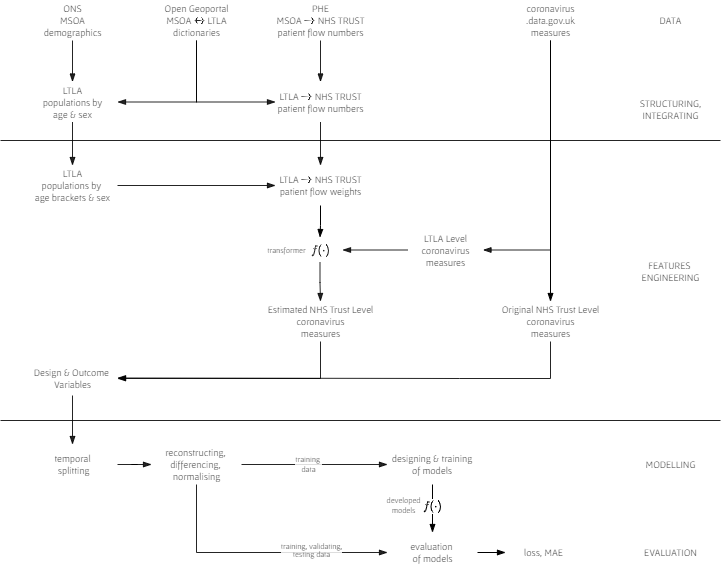

The diagram above was exported from draw.io. Its source (the exported page's mxGraphModel, read from the mxfile embedded in the PNG):
<mxGraphModel dx="1038" dy="652" grid="1" gridSize="10" guides="1" tooltips="1" connect="1" arrows="1" fold="1" page="1" pageScale="1" pageWidth="827" pageHeight="1169" math="1" shadow="0">
  <root>
    <mxCell id="0" />
    <mxCell id="1" parent="0" />
    <mxCell id="2" style="edgeStyle=elbowEdgeStyle;rounded=0;orthogonalLoop=1;jettySize=auto;html=1;entryX=1;entryY=0.5;entryDx=0;entryDy=0;fontFamily=Gafata;fontSize=10;fontColor=#000000;endArrow=blockThin;endFill=1;strokeColor=default;opacity=85;elbow=vertical;" edge="1" source="30" target="34" parent="1">
      <mxGeometry relative="1" as="geometry">
        <Array as="points">
          <mxPoint x="260" y="418" />
        </Array>
      </mxGeometry>
    </mxCell>
    <mxCell id="3" style="edgeStyle=orthogonalEdgeStyle;rounded=0;orthogonalLoop=1;jettySize=auto;html=1;fontFamily=Gafata;fontSize=10;strokeColor=#000000;fontStyle=0;fontColor=#000000;textOpacity=85;endArrow=blockThin;endFill=1;opacity=85;" edge="1" source="4" target="12" parent="1">
      <mxGeometry relative="1" as="geometry" />
    </mxCell>
    <UserObject label="PHE&lt;br style=&quot;font-size: 10px;&quot;&gt;MSOA \(\rightarrow\) NHS TRUST&lt;br style=&quot;font-size: 10px;&quot;&gt;patient flow numbers" link="https://app.box.com/s/ qh8gzpzeo1firv1ezfxx2e6c4tgtrudl" id="4">
      <mxCell style="text;html=1;aspect=fixed;fontFamily=Gafata;fontSize=10;fillColor=none;opacity=30;strokeColor=none;rotation=0;labelPosition=center;verticalLabelPosition=middle;align=center;verticalAlign=middle;rounded=1;fontStyle=0;fontColor=#000000;textOpacity=85;" vertex="1" parent="1">
        <mxGeometry x="315" y="40" width="90" height="40" as="geometry" />
      </mxCell>
    </UserObject>
    <mxCell id="5" style="edgeStyle=orthogonalEdgeStyle;rounded=0;orthogonalLoop=1;jettySize=auto;html=1;entryX=1;entryY=0.5;entryDx=0;entryDy=0;fontFamily=Gafata;fontSize=10;strokeColor=#000000;fontColor=#000000;endArrow=blockThin;endFill=1;textOpacity=85;opacity=85;" edge="1" source="7" target="14" parent="1">
      <mxGeometry relative="1" as="geometry">
        <Array as="points">
          <mxPoint x="236" y="142" />
        </Array>
      </mxGeometry>
    </mxCell>
    <mxCell id="6" style="edgeStyle=orthogonalEdgeStyle;rounded=0;orthogonalLoop=1;jettySize=auto;html=1;entryX=0;entryY=0.5;entryDx=0;entryDy=0;fontFamily=Gafata;fontSize=10;strokeColor=#000000;exitX=0.5;exitY=1;exitDx=0;exitDy=0;fontColor=#000000;endArrow=blockThin;endFill=1;textOpacity=85;opacity=85;" edge="1" source="7" target="12" parent="1">
      <mxGeometry relative="1" as="geometry">
        <Array as="points">
          <mxPoint x="236" y="142" />
        </Array>
      </mxGeometry>
    </mxCell>
    <UserObject label="Open Geoportal&lt;br style=&quot;font-size: 10px;&quot;&gt;MSOA \(\leftrightarrow\) LTLA&lt;br style=&quot;font-size: 10px;&quot;&gt;dictionaries" link="https://geoportal.statistics.gov.uk/search?collection=Dataset&amp;sort=name&amp;tags= all(LUP_MSOA_WD_LAD)" id="7">
      <mxCell style="text;html=1;aspect=fixed;fontFamily=Gafata;fontSize=10;fillColor=none;opacity=30;strokeColor=none;rotation=0;labelPosition=center;verticalLabelPosition=middle;align=center;verticalAlign=middle;rounded=1;fontStyle=0;fontColor=#000000;textOpacity=85;" vertex="1" parent="1">
        <mxGeometry x="191" y="40" width="90" height="40" as="geometry" />
      </mxCell>
    </UserObject>
    <mxCell id="8" style="edgeStyle=orthogonalEdgeStyle;rounded=0;orthogonalLoop=1;jettySize=auto;html=1;fontFamily=Gafata;fontSize=10;fontStyle=0;fontColor=#000000;endArrow=blockThin;endFill=1;textOpacity=85;opacity=85;" edge="1" source="9" target="14" parent="1">
      <mxGeometry relative="1" as="geometry" />
    </mxCell>
    <UserObject label="ONS&lt;br style=&quot;font-size: 10px;&quot;&gt;MSOA&lt;br style=&quot;font-size: 10px;&quot;&gt;demographics" link="https://www.ons.gov.uk/peoplepopulationandcommunity/ populationandmigration/populationestimates/datasets/ middlesuperoutputareamidyearpopulationestimates" id="9">
      <mxCell style="text;html=1;aspect=fixed;fontFamily=Gafata;fontSize=10;fillColor=none;opacity=30;strokeColor=none;rotation=0;labelPosition=center;verticalLabelPosition=middle;align=center;verticalAlign=middle;rounded=1;fontStyle=0;fontColor=#000000;textOpacity=85;" vertex="1" parent="1">
        <mxGeometry x="67" y="40" width="90" height="40" as="geometry" />
      </mxCell>
    </UserObject>
    <mxCell id="10" value="DATA" style="text;html=1;strokeColor=none;fillColor=none;align=center;verticalAlign=middle;whiteSpace=wrap;rounded=1;fontFamily=Gafata;fontSize=10;opacity=30;shadow=0;arcSize=50;fontStyle=0;fontColor=#000000;textOpacity=85;" vertex="1" parent="1">
      <mxGeometry x="678" y="40" width="65" height="40" as="geometry" />
    </mxCell>
    <mxCell id="11" style="edgeStyle=orthogonalEdgeStyle;rounded=0;orthogonalLoop=1;jettySize=auto;html=1;entryX=0.5;entryY=0;entryDx=0;entryDy=0;fontFamily=Gafata;fontSize=10;strokeColor=#000000;endArrow=blockThin;endFill=1;fontStyle=0;fontColor=#000000;textOpacity=85;opacity=85;" edge="1" source="12" target="20" parent="1">
      <mxGeometry relative="1" as="geometry" />
    </mxCell>
    <UserObject label="LTLA \(\rightarrow\) NHS TRUST&lt;br style=&quot;font-size: 10px;&quot;&gt;patient flow numbers" id="12">
      <mxCell style="text;html=1;aspect=fixed;fontFamily=Gafata;fontSize=10;fillColor=none;opacity=30;strokeColor=none;rotation=0;labelPosition=center;verticalLabelPosition=middle;align=center;verticalAlign=middle;fontStyle=0;rounded=1;fontColor=#000000;textOpacity=85;" vertex="1" parent="1">
        <mxGeometry x="315" y="121.5" width="90" height="40" as="geometry" />
      </mxCell>
    </UserObject>
    <mxCell id="13" style="edgeStyle=orthogonalEdgeStyle;rounded=0;orthogonalLoop=1;jettySize=auto;html=1;entryX=0.5;entryY=0;entryDx=0;entryDy=0;fontFamily=Gafata;fontSize=10;fontStyle=0;fontColor=#000000;endArrow=blockThin;endFill=1;textOpacity=85;opacity=85;" edge="1" source="14" target="18" parent="1">
      <mxGeometry relative="1" as="geometry" />
    </mxCell>
    <UserObject label="LTLA&lt;br style=&quot;font-size: 10px;&quot;&gt;populations by&lt;br style=&quot;font-size: 10px;&quot;&gt;age &amp;amp; sex" id="14">
      <mxCell style="text;html=1;aspect=fixed;fontFamily=Gafata;fontSize=10;fillColor=none;opacity=30;strokeColor=none;rotation=0;labelPosition=center;verticalLabelPosition=middle;align=center;verticalAlign=middle;fontStyle=0;rounded=1;fontColor=#000000;textOpacity=85;" vertex="1" parent="1">
        <mxGeometry x="67" y="121.5" width="90" height="40" as="geometry" />
      </mxCell>
    </UserObject>
    <mxCell id="15" value="STRUCTURING, INTEGRATING" style="text;html=1;strokeColor=none;fillColor=none;align=center;verticalAlign=middle;whiteSpace=wrap;rounded=1;fontFamily=Gafata;fontSize=10;opacity=30;shadow=0;arcSize=50;fontStyle=0;fontColor=#000000;textOpacity=85;" vertex="1" parent="1">
      <mxGeometry x="678" y="129" width="65" height="40" as="geometry" />
    </mxCell>
    <mxCell id="16" value="FEATURES &lt;br&gt;ENGINEERING" style="text;html=1;strokeColor=none;fillColor=none;align=center;verticalAlign=middle;whiteSpace=wrap;rounded=1;fontFamily=Gafata;fontSize=10;opacity=30;shadow=0;arcSize=50;fontStyle=0;fontColor=#000000;textOpacity=85;" vertex="1" parent="1">
      <mxGeometry x="678" y="291" width="65" height="40" as="geometry" />
    </mxCell>
    <mxCell id="17" style="edgeStyle=orthogonalEdgeStyle;rounded=0;orthogonalLoop=1;jettySize=auto;html=1;entryX=0;entryY=0.5;entryDx=0;entryDy=0;fontFamily=Gafata;fontSize=10;strokeColor=#000000;endArrow=blockThin;endFill=1;fontStyle=0;fontColor=#000000;textOpacity=85;opacity=85;" edge="1" source="18" target="20" parent="1">
      <mxGeometry relative="1" as="geometry" />
    </mxCell>
    <UserObject label="LTLA&lt;br style=&quot;font-size: 10px;&quot;&gt;populations by &lt;br style=&quot;font-size: 10px;&quot;&gt;age brackets &amp;amp; sex" id="18">
      <mxCell style="text;html=1;aspect=fixed;fontFamily=Gafata;fontSize=10;fillColor=none;opacity=30;strokeColor=none;rotation=0;labelPosition=center;verticalLabelPosition=middle;align=center;verticalAlign=middle;fontStyle=0;rounded=1;fontColor=#000000;textOpacity=85;" vertex="1" parent="1">
        <mxGeometry x="67" y="205" width="90" height="40" as="geometry" />
      </mxCell>
    </UserObject>
    <mxCell id="19" style="edgeStyle=orthogonalEdgeStyle;rounded=0;orthogonalLoop=1;jettySize=auto;html=1;fontFamily=Gafata;fontSize=10;strokeColor=#000000;endArrow=blockThin;endFill=1;fontStyle=0;fontColor=#000000;textOpacity=85;" edge="1" source="20" target="32" parent="1">
      <mxGeometry relative="1" as="geometry" />
    </mxCell>
    <UserObject label="LTLA \(\rightarrow\) NHS TRUST&lt;br style=&quot;font-size: 10px;&quot;&gt;patient flow weights" id="20">
      <mxCell style="text;html=1;aspect=fixed;fontFamily=Gafata;fontSize=10;fillColor=none;opacity=30;strokeColor=none;rotation=0;labelPosition=center;verticalLabelPosition=middle;align=center;verticalAlign=middle;fontStyle=0;rounded=1;fontColor=#000000;textOpacity=85;" vertex="1" parent="1">
        <mxGeometry x="315" y="205" width="90" height="40" as="geometry" />
      </mxCell>
    </UserObject>
    <mxCell id="21" style="edgeStyle=orthogonalEdgeStyle;rounded=0;orthogonalLoop=1;jettySize=auto;html=1;entryX=0;entryY=0.5;entryDx=0;entryDy=0;fontFamily=Gafata;fontSize=10;fontStyle=0;fontColor=#000000;endArrow=blockThin;endFill=1;textOpacity=85;" edge="1" source="23" target="27" parent="1">
      <mxGeometry relative="1" as="geometry" />
    </mxCell>
    <mxCell id="22" style="edgeStyle=orthogonalEdgeStyle;rounded=0;orthogonalLoop=1;jettySize=auto;html=1;fontFamily=Gafata;fontSize=10;strokeColor=#000000;fontColor=#000000;endArrow=blockThin;endFill=1;textOpacity=85;opacity=85;entryX=0.5;entryY=0;entryDx=0;entryDy=0;" edge="1" source="23" target="25" parent="1">
      <mxGeometry relative="1" as="geometry">
        <mxPoint x="530" y="290" as="targetPoint" />
        <Array as="points">
          <mxPoint x="590" y="290" />
        </Array>
      </mxGeometry>
    </mxCell>
    <UserObject label="coronavirus&lt;br style=&quot;font-size: 10px;&quot;&gt;.data.gov.uk&lt;br style=&quot;font-size: 10px;&quot;&gt;measures" link="https://coronavirus.data.gov.uk/details/ developers-guide/main-api" id="23">
      <mxCell style="text;html=1;aspect=fixed;fontFamily=Gafata;fontSize=10;fillColor=none;opacity=30;strokeColor=none;rotation=0;labelPosition=center;verticalLabelPosition=middle;align=center;verticalAlign=middle;rounded=1;fontStyle=0;fontColor=#000000;textOpacity=85;" vertex="1" parent="1">
        <mxGeometry x="545" y="40" width="90" height="40" as="geometry" />
      </mxCell>
    </UserObject>
    <mxCell id="24" style="edgeStyle=orthogonalEdgeStyle;rounded=0;orthogonalLoop=1;jettySize=auto;html=1;fontFamily=Gafata;fontSize=8;strokeColor=#000000;fontColor=#000000;endArrow=blockThin;endFill=1;textOpacity=85;opacity=85;" edge="1" source="25" target="32" parent="1">
      <mxGeometry relative="1" as="geometry" />
    </mxCell>
    <UserObject label="LTLA Level&lt;br style=&quot;font-size: 10px;&quot;&gt;coronavirus&lt;br style=&quot;font-size: 10px;&quot;&gt;measures" id="25">
      <mxCell style="text;html=1;aspect=fixed;fontFamily=Gafata;fontSize=10;fillColor=#CCCCFF;opacity=0;strokeColor=none;rotation=0;labelPosition=center;verticalLabelPosition=middle;align=center;verticalAlign=middle;direction=south;rounded=1;fontStyle=0;fontColor=#000000;textOpacity=85;" vertex="1" parent="1">
        <mxGeometry x="447.5" y="269.5" width="75" height="40" as="geometry" />
      </mxCell>
    </UserObject>
    <mxCell id="26" style="edgeStyle=orthogonalEdgeStyle;rounded=0;orthogonalLoop=1;jettySize=auto;html=1;entryX=1;entryY=0.5;entryDx=0;entryDy=0;fontFamily=Gafata;fontSize=10;fontStyle=0;fontColor=#000000;endArrow=blockThin;endFill=1;textOpacity=85;opacity=85;" edge="1" source="27" target="34" parent="1">
      <mxGeometry relative="1" as="geometry">
        <Array as="points">
          <mxPoint x="499" y="418" />
          <mxPoint x="313" y="418" />
        </Array>
      </mxGeometry>
    </mxCell>
    <UserObject label="Original NHS Trust Level&lt;br style=&quot;font-size: 10px;&quot;&gt;coronavirus&lt;br style=&quot;font-size: 10px;&quot;&gt;measures" id="27">
      <mxCell style="text;html=1;aspect=fixed;fontFamily=Gafata;fontSize=10;fillColor=#CCCCFF;opacity=0;strokeColor=none;rotation=0;labelPosition=center;verticalLabelPosition=middle;align=center;verticalAlign=middle;direction=south;rounded=1;fontStyle=0;fontColor=#000000;textOpacity=85;" vertex="1" parent="1">
        <mxGeometry x="545" y="341" width="90" height="40" as="geometry" />
      </mxCell>
    </UserObject>
    <mxCell id="28" value="MODELLING" style="text;html=1;strokeColor=none;fillColor=none;align=center;verticalAlign=middle;whiteSpace=wrap;rounded=1;fontFamily=Gafata;fontSize=10;opacity=30;shadow=0;arcSize=50;fontStyle=0;fontColor=#000000;textOpacity=85;" vertex="1" parent="1">
      <mxGeometry x="678" y="484" width="65" height="40" as="geometry" />
    </mxCell>
    <mxCell id="29" value="EVALUATION" style="text;html=1;strokeColor=none;fillColor=none;align=center;verticalAlign=middle;whiteSpace=wrap;rounded=1;fontFamily=Gafata;fontSize=10;opacity=30;shadow=0;arcSize=50;fontStyle=0;rotation=0;fontColor=#000000;textOpacity=85;" vertex="1" parent="1">
      <mxGeometry x="678" y="572" width="65" height="40" as="geometry" />
    </mxCell>
    <UserObject label="Estimated NHS Trust Level&lt;br style=&quot;font-size: 10px;&quot;&gt;coronavirus&lt;br style=&quot;font-size: 10px;&quot;&gt;measures" id="30">
      <mxCell style="text;html=1;aspect=fixed;fontFamily=Gafata;fontSize=10;fillColor=none;opacity=30;strokeColor=none;rotation=0;labelPosition=center;verticalLabelPosition=middle;align=center;verticalAlign=middle;fontStyle=0;rounded=1;fontColor=#000000;textOpacity=85;" vertex="1" parent="1">
        <mxGeometry x="315" y="341" width="90" height="40" as="geometry" />
      </mxCell>
    </UserObject>
    <mxCell id="31" style="edgeStyle=orthogonalEdgeStyle;rounded=0;orthogonalLoop=1;jettySize=auto;html=1;fontFamily=Gafata;fontSize=10;strokeColor=#000000;fontColor=#000000;endArrow=blockThin;endFill=1;textOpacity=85;opacity=85;" edge="1" source="32" target="30" parent="1">
      <mxGeometry relative="1" as="geometry" />
    </mxCell>
    <UserObject label="\( f(\cdot)\)" id="32">
      <mxCell style="text;html=1;aspect=fixed;fontFamily=Gafata;fontSize=10;fillColor=none;opacity=30;strokeColor=none;rotation=0;labelPosition=center;verticalLabelPosition=middle;align=center;verticalAlign=middle;direction=south;fontStyle=0;fontColor=#000000;textOpacity=85;" vertex="1" parent="1">
        <mxGeometry x="337" y="277" width="45" height="25" as="geometry" />
      </mxCell>
    </UserObject>
    <mxCell id="33" style="edgeStyle=orthogonalEdgeStyle;rounded=0;orthogonalLoop=1;jettySize=auto;html=1;entryX=0.5;entryY=0;entryDx=0;entryDy=0;fontFamily=Gafata;fontSize=10;endArrow=blockThin;endFill=1;strokeColor=#000000;fontStyle=0;fontColor=#000000;textOpacity=85;opacity=85;" edge="1" source="34" target="39" parent="1">
      <mxGeometry relative="1" as="geometry" />
    </mxCell>
    <UserObject label="Design &amp;amp;&amp;nbsp;Outcome &lt;br&gt;Variables" id="34">
      <mxCell style="text;html=1;aspect=fixed;fontFamily=Gafata;fontSize=10;fillColor=none;strokeColor=none;rotation=0;labelPosition=center;verticalLabelPosition=middle;align=center;verticalAlign=middle;fontStyle=0;rounded=1;fontColor=#000000;textOpacity=85;" vertex="1" parent="1">
        <mxGeometry x="67" y="400" width="90" height="35" as="geometry" />
      </mxCell>
    </UserObject>
    <mxCell id="35" style="edgeStyle=none;rounded=0;orthogonalLoop=1;jettySize=auto;html=1;entryX=0;entryY=0.5;entryDx=0;entryDy=0;fontFamily=Gafata;fontSize=10;strokeColor=#000000;fontColor=#000000;textOpacity=85;endArrow=blockThin;endFill=1;" edge="1" source="37" target="47" parent="1">
      <mxGeometry relative="1" as="geometry" />
    </mxCell>
    <mxCell id="36" value="\(f(\cdot)\)" style="edgeLabel;html=1;align=center;verticalAlign=middle;resizable=0;points=[];fontColor=#000000;fontSize=10;fontFamily=Gafata;" vertex="1" connectable="0" parent="35">
      <mxGeometry x="-0.4583" y="-1" relative="1" as="geometry">
        <mxPoint y="8" as="offset" />
      </mxGeometry>
    </mxCell>
    <mxCell id="37" value="designing &amp;amp; training of models" style="text;html=1;strokeColor=none;fillColor=none;align=center;verticalAlign=middle;whiteSpace=wrap;rounded=1;fontFamily=Gafata;fontSize=10;shadow=0;arcSize=50;fontStyle=0;fontColor=#000000;textOpacity=85;" vertex="1" parent="1">
      <mxGeometry x="427" y="484" width="90" height="40" as="geometry" />
    </mxCell>
    <mxCell id="38" style="edgeStyle=orthogonalEdgeStyle;rounded=0;orthogonalLoop=1;jettySize=auto;html=1;fontFamily=Gafata;fontSize=8;strokeColor=#000000;fontColor=#000000;endArrow=blockThin;endFill=1;textOpacity=85;opacity=85;" edge="1" source="39" target="44" parent="1">
      <mxGeometry relative="1" as="geometry" />
    </mxCell>
    <UserObject label="temporal&lt;br style=&quot;font-size: 10px;&quot;&gt;&amp;nbsp;splitting" id="39">
      <mxCell style="rounded=1;html=1;aspect=fixed;fontFamily=Gafata;fontSize=10;fillColor=none;strokeColor=none;rotation=0;labelPosition=center;verticalLabelPosition=middle;align=center;verticalAlign=middle;fontStyle=0;fontColor=#000000;textOpacity=85;" vertex="1" parent="1">
        <mxGeometry x="67" y="484" width="90" height="40" as="geometry" />
      </mxCell>
    </UserObject>
    <mxCell id="40" style="edgeStyle=orthogonalEdgeStyle;rounded=0;orthogonalLoop=1;jettySize=auto;html=1;entryX=0;entryY=0.5;entryDx=0;entryDy=0;fontFamily=Gafata;fontSize=10;strokeColor=#000000;fontColor=#000000;endArrow=blockThin;endFill=1;textOpacity=85;opacity=85;" edge="1" source="44" target="37" parent="1">
      <mxGeometry relative="1" as="geometry" />
    </mxCell>
    <mxCell id="41" value="training &lt;br style=&quot;font-size: 8px;&quot;&gt;data" style="edgeLabel;html=1;align=center;verticalAlign=middle;resizable=0;points=[];fontSize=8;fontFamily=Gafata;fontColor=#000000;textOpacity=85;" vertex="1" connectable="0" parent="40">
      <mxGeometry x="0.183" y="1" relative="1" as="geometry">
        <mxPoint x="-20" as="offset" />
      </mxGeometry>
    </mxCell>
    <mxCell id="42" style="edgeStyle=orthogonalEdgeStyle;rounded=0;orthogonalLoop=1;jettySize=auto;html=1;entryX=0.5;entryY=1;entryDx=0;entryDy=0;fontFamily=Gafata;fontSize=10;strokeColor=#000000;exitX=0.5;exitY=1;exitDx=0;exitDy=0;fontColor=#000000;endArrow=blockThin;endFill=1;textOpacity=85;opacity=85;" edge="1" source="44" target="47" parent="1">
      <mxGeometry width="300" height="565" relative="1" as="geometry">
        <Array as="points">
          <mxPoint x="236" y="592" />
        </Array>
      </mxGeometry>
    </mxCell>
    <mxCell id="43" value="&lt;p style=&quot;line-height: 1&quot;&gt;training, validating,&lt;br style=&quot;font-size: 8px&quot;&gt;testing data&lt;/p&gt;" style="edgeLabel;html=1;align=center;verticalAlign=middle;resizable=0;points=[];fontSize=8;fontFamily=Gafata;fontColor=#000000;textOpacity=85;" vertex="1" connectable="0" parent="42">
      <mxGeometry x="300" y="565" as="geometry">
        <mxPoint x="50" y="24" as="offset" />
      </mxGeometry>
    </mxCell>
    <UserObject label="reconstructing, &lt;br style=&quot;font-size: 10px;&quot;&gt;differencing, &lt;br style=&quot;font-size: 10px;&quot;&gt;normalising" id="44">
      <mxCell style="rounded=1;html=1;aspect=fixed;fontFamily=Gafata;fontSize=10;fillColor=none;strokeColor=none;rotation=0;labelPosition=center;verticalLabelPosition=middle;align=center;verticalAlign=middle;fontStyle=0;fontColor=#000000;textOpacity=85;" vertex="1" parent="1">
        <mxGeometry x="191" y="484" width="90" height="40" as="geometry" />
      </mxCell>
    </UserObject>
    <UserObject label="loss,&amp;nbsp;MAE" id="45">
      <mxCell style="rounded=1;html=1;aspect=fixed;fontFamily=Gafata;fontSize=10;fillColor=none;strokeColor=none;rotation=0;labelPosition=center;verticalLabelPosition=middle;align=center;verticalAlign=middle;fontStyle=0;fontColor=#000000;textOpacity=85;" vertex="1" parent="1">
        <mxGeometry x="545" y="572" width="75" height="40" as="geometry" />
      </mxCell>
    </UserObject>
    <mxCell id="46" style="edgeStyle=orthogonalEdgeStyle;rounded=0;orthogonalLoop=1;jettySize=auto;html=1;fontFamily=Gafata;fontSize=8;strokeColor=#000000;fontColor=#000000;endArrow=blockThin;endFill=1;textOpacity=85;" edge="1" source="47" target="45" parent="1">
      <mxGeometry relative="1" as="geometry" />
    </mxCell>
    <UserObject label="evaluation &lt;br&gt;of models" id="47">
      <mxCell style="text;html=1;aspect=fixed;fontFamily=Gafata;fontSize=10;fillColor=none;strokeColor=none;rotation=0;labelPosition=center;verticalLabelPosition=middle;align=center;verticalAlign=middle;direction=south;fontStyle=0;fontColor=#000000;textOpacity=85;" vertex="1" parent="1">
        <mxGeometry x="427" y="572" width="90" height="40" as="geometry" />
      </mxCell>
    </UserObject>
    <UserObject label="transformer" id="48">
      <mxCell style="rounded=1;html=1;aspect=fixed;fontFamily=Gafata;fontSize=8;fillColor=none;opacity=30;strokeColor=none;rotation=0;labelPosition=center;verticalLabelPosition=middle;align=center;verticalAlign=middle;fontStyle=0;fontColor=#000000;textOpacity=85;" vertex="1" parent="1">
        <mxGeometry x="301" y="284.5" width="50" height="10" as="geometry" />
      </mxCell>
    </UserObject>
    <UserObject label="developed&lt;br style=&quot;font-size: 8px;&quot;&gt;models" id="49">
      <mxCell style="rounded=1;html=1;aspect=fixed;fontFamily=Gafata;fontSize=8;fillColor=none;opacity=30;strokeColor=none;rotation=0;labelPosition=center;verticalLabelPosition=middle;align=center;verticalAlign=middle;fontStyle=0;fontColor=#000000;textOpacity=85;" vertex="1" parent="1">
        <mxGeometry x="425.5" y="540" width="35" height="10" as="geometry" />
      </mxCell>
    </UserObject>
    <mxCell id="50" value="" style="endArrow=none;html=1;rounded=0;fontColor=#000000;textOpacity=85;opacity=85;" edge="1" parent="1">
      <mxGeometry width="50" height="50" relative="1" as="geometry">
        <mxPoint x="40" y="180" as="sourcePoint" />
        <mxPoint x="760" y="180" as="targetPoint" />
      </mxGeometry>
    </mxCell>
    <mxCell id="51" value="" style="endArrow=none;html=1;rounded=0;fontColor=#000000;textOpacity=85;opacity=85;" edge="1" parent="1">
      <mxGeometry width="50" height="50" relative="1" as="geometry">
        <mxPoint x="40" y="460" as="sourcePoint" />
        <mxPoint x="760" y="460" as="targetPoint" />
      </mxGeometry>
    </mxCell>
  </root>
</mxGraphModel>